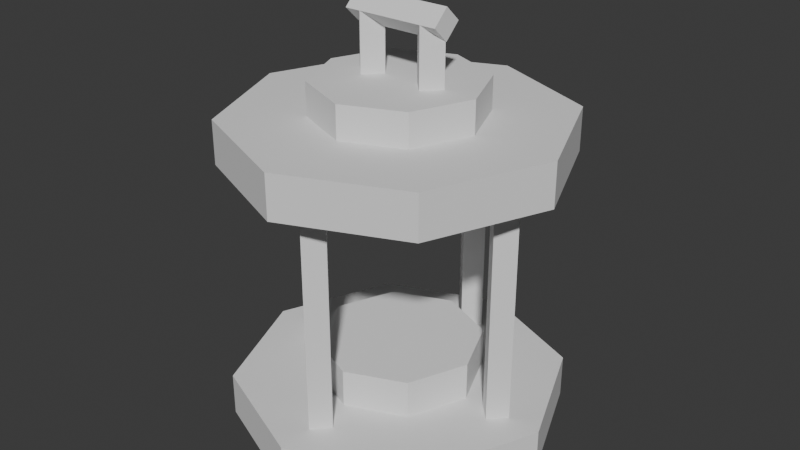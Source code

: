 # Source: lantern.blend  (saved by Blender 4.2.66; exported with 4.5.12 LTS)
import bpy
from mathutils import Matrix  # noqa: F401  (used for matrix-valued properties, if any)

bpy.ops.wm.read_factory_settings(use_empty=True)
scene = bpy.context.scene
scene.name = 'Scene'

# ---- collections
col_collection = bpy.data.collections.new('Collection'); scene.collection.children.link(col_collection)

# ---- world
world_world = bpy.data.worlds.new('World'); scene.world = world_world
world_world.use_nodes = True; world_world.node_tree.nodes.clear()
_N = world_world.node_tree.nodes; _L = world_world.node_tree.links
n0 = _N.new('ShaderNodeOutputWorld'); n0.name = 'World Output'; n0.location = (300, 300)
n1 = _N.new('ShaderNodeBackground'); n1.name = 'Background'; n1.location = (10, 300)
n1.inputs[0].default_value = (0.05088, 0.05088, 0.05088, 1.0)
_L.new(n1.outputs[0], n0.inputs[0])
n0.is_active_output = True
world_world.color = (0.05088, 0.05088, 0.05088)
world_world.sun_shadow_jitter_overblur = 0.0

# ---- meshes
me_cylinder_006 = bpy.data.meshes.new('Cylinder.006')
me_cylinder_006.from_pydata([(0.0, 1.006, -0.131), (0.0, 1.006, 0.131), (0.7043, 0.7111, -0.131), (0.7043, 0.7111, 0.131), (0.996, 0.0, -0.131), (0.996, 0.0, 0.131), (0.7043, -0.7111, -0.131), (0.7043, -0.7111, 0.131), (0.0, -1.006, -0.131), (0.0, -1.006, 0.131), (-0.7043, -0.7111, -0.131), (-0.7043, -0.7111, 0.131), (-0.996, 0.0, -0.131), (-0.996, 0.0, 0.131), (-0.7043, 0.7111, -0.131), (-0.7043, 0.7111, 0.131), (0.0, 1.006, -1.768), (0.0, 1.006, -1.505), (0.7043, 0.7111, -1.768), (0.7043, 0.7111, -1.505), (0.996, 0.0, -1.768), (0.996, 0.0, -1.505), (0.7043, -0.7111, -1.768), (0.7043, -0.7111, -1.505), (0.0, -1.006, -1.768), (0.0, -1.006, -1.505), (-0.7043, -0.7111, -1.768), (-0.7043, -0.7111, -1.505), (-0.996, 0.0, -1.768), (-0.996, 0.0, -1.505), (-0.7043, 0.7111, -1.768), (-0.7043, 0.7111, -1.505), (0.004472, 0.8014, -1.524), (0.004472, 0.8014, -0.07822), (0.09544, 0.7039, -1.524), (0.09544, 0.7039, -0.07822), (0.004472, 0.6064, -1.524), (0.004472, 0.6064, -0.07822), (-0.0865, 0.7039, -1.524), (-0.0865, 0.7039, -0.07822), (0.004472, -0.5986, -1.534), (0.004472, -0.5986, -0.08826), (0.09544, -0.6961, -1.534), (0.09544, -0.6961, -0.08826), (0.004472, -0.7936, -1.534), (0.004472, -0.7936, -0.08826), (-0.0865, -0.6961, -1.534), (-0.0865, -0.6961, -0.08826), (-0.6955, 0.1014, -1.525), (-0.6955, 0.1014, -0.07908), (-0.6046, 0.003904, -1.525), (-0.6046, 0.003904, -0.07908), (-0.6955, -0.09361, -1.525), (-0.6955, -0.09361, -0.07908), (-0.7865, 0.003904, -1.525), (-0.7865, 0.003904, -0.07908), (0.7045, 0.1014, -1.528), (0.7045, 0.1014, -0.0829), (0.7954, 0.003904, -1.528), (0.7954, 0.003904, -0.0829), (0.7045, -0.09361, -1.528), (0.7045, -0.09361, -0.0829), (0.6135, 0.003904, -1.528), (0.6135, 0.003904, -0.0829), (0.0, 0.5028, 0.06737), (0.0, 0.5028, 0.3295), (0.3522, 0.3555, 0.06737), (0.3522, 0.3555, 0.3295), (0.498, 0.0, 0.06737), (0.498, 0.0, 0.3295), (0.3522, -0.3555, 0.06737), (0.3522, -0.3555, 0.3295), (0.0, -0.5028, 0.06737), (0.0, -0.5028, 0.3295), (-0.3522, -0.3555, 0.06737), (-0.3522, -0.3555, 0.3295), (-0.498, 0.0, 0.06737), (-0.498, 0.0, 0.3295), (-0.3522, 0.3555, 0.06737), (-0.3522, 0.3555, 0.3295), (0.0, 0.7039, -1.858), (0.0, 0.7039, -1.596), (0.493, 0.4977, -1.858), (0.493, 0.4977, -1.596), (0.6972, 0.0, -1.858), (0.6972, 0.0, -1.596), (0.493, -0.4977, -1.858), (0.493, -0.4977, -1.596), (0.0, -0.7039, -1.858), (0.0, -0.7039, -1.596), (-0.493, -0.4977, -1.858), (-0.493, -0.4977, -1.596), (-0.6972, 0.0, -1.858), (-0.6972, 0.0, -1.596), (-0.493, 0.4977, -1.858), (-0.493, 0.4977, -1.596), (0.0, 0.5028, -1.536), (0.0, 0.5028, -1.274), (0.3522, 0.3555, -1.536), (0.3522, 0.3555, -1.274), (0.498, 0.0, -1.536), (0.498, 0.0, -1.274), (0.3522, -0.3555, -1.536), (0.3522, -0.3555, -1.274), (0.0, -0.5028, -1.536), (0.0, -0.5028, -1.274), (-0.3522, -0.3555, -1.536), (-0.3522, -0.3555, -1.274), (-0.498, 0.0, -1.536), (-0.498, 0.0, -1.274), (-0.3522, 0.3555, -1.536), (-0.3522, 0.3555, -1.274), (0.3008, 0.1014, 0.6771), (-0.2919, 0.1014, 0.6771), (0.3008, 0.003904, 0.7681), (-0.2919, 0.003904, 0.7681), (0.3008, -0.09361, 0.6771), (-0.2919, -0.09361, 0.6771), (0.3008, 0.003904, 0.5862), (-0.2919, 0.003904, 0.5862), (0.2045, 0.1014, 0.05633), (0.2045, 0.1014, 0.6779), (0.2954, 0.003904, 0.05633), (0.2954, 0.003904, 0.6779), (0.2045, -0.09361, 0.05633), (0.2045, -0.09361, 0.6779), (0.1135, 0.003904, 0.05633), (0.1135, 0.003904, 0.6779), (-0.1955, 0.1014, 0.05633), (-0.1955, 0.1014, 0.6779), (-0.1046, 0.003904, 0.05633), (-0.1046, 0.003904, 0.6779), (-0.1955, -0.09361, 0.05633), (-0.1955, -0.09361, 0.6779), (-0.2865, 0.003904, 0.05633), (-0.2865, 0.003904, 0.6779)], [], [(0, 1, 3, 2), (2, 3, 5, 4), (4, 5, 7, 6), (6, 7, 9, 8), (8, 9, 11, 10), (10, 11, 13, 12), (3, 1, 15, 13, 11, 9, 7, 5), (12, 13, 15, 14), (14, 15, 1, 0), (0, 2, 4, 6, 8, 10, 12, 14), (16, 17, 19, 18), (18, 19, 21, 20), (20, 21, 23, 22), (22, 23, 25, 24), (24, 25, 27, 26), (26, 27, 29, 28), (19, 17, 31, 29, 27, 25, 23, 21), (28, 29, 31, 30), (30, 31, 17, 16), (16, 18, 20, 22, 24, 26, 28, 30), (32, 33, 35, 34), (34, 35, 37, 36), (35, 33, 39, 37), (36, 37, 39, 38), (38, 39, 33, 32), (32, 34, 36, 38), (40, 41, 43, 42), (42, 43, 45, 44), (43, 41, 47, 45), (44, 45, 47, 46), (46, 47, 41, 40), (40, 42, 44, 46), (48, 49, 51, 50), (50, 51, 53, 52), (51, 49, 55, 53), (52, 53, 55, 54), (54, 55, 49, 48), (48, 50, 52, 54), (56, 57, 59, 58), (58, 59, 61, 60), (59, 57, 63, 61), (60, 61, 63, 62), (62, 63, 57, 56), (56, 58, 60, 62), (64, 65, 67, 66), (66, 67, 69, 68), (68, 69, 71, 70), (70, 71, 73, 72), (72, 73, 75, 74), (74, 75, 77, 76), (67, 65, 79, 77, 75, 73, 71, 69), (76, 77, 79, 78), (78, 79, 65, 64), (64, 66, 68, 70, 72, 74, 76, 78), (80, 81, 83, 82), (82, 83, 85, 84), (84, 85, 87, 86), (86, 87, 89, 88), (88, 89, 91, 90), (90, 91, 93, 92), (83, 81, 95, 93, 91, 89, 87, 85), (92, 93, 95, 94), (94, 95, 81, 80), (80, 82, 84, 86, 88, 90, 92, 94), (96, 97, 99, 98), (98, 99, 101, 100), (100, 101, 103, 102), (102, 103, 105, 104), (104, 105, 107, 106), (106, 107, 109, 108), (99, 97, 111, 109, 107, 105, 103, 101), (108, 109, 111, 110), (110, 111, 97, 96), (96, 98, 100, 102, 104, 106, 108, 110), (112, 113, 115, 114), (114, 115, 117, 116), (115, 113, 119, 117), (116, 117, 119, 118), (118, 119, 113, 112), (112, 114, 116, 118), (120, 121, 123, 122), (122, 123, 125, 124), (123, 121, 127, 125), (124, 125, 127, 126), (126, 127, 121, 120), (120, 122, 124, 126), (128, 129, 131, 130), (130, 131, 133, 132), (131, 129, 135, 133), (132, 133, 135, 134), (134, 135, 129, 128), (128, 130, 132, 134)])
_uv = me_cylinder_006.uv_layers.new(name='UVMap')
_uv.uv.foreach_set('vector', [1.0, 0.5, 1.0, 1.0, 0.875, 1.0, 0.875, 0.5, 0.875, 0.5, 0.875, 1.0, 0.75, 1.0, 0.75, 0.5, 0.75, 0.5, 0.75, 1.0, 0.625, 1.0, 0.625, 0.5, 0.625, 0.5, 0.625, 1.0, 0.5, 1.0, 0.5, 0.5, 0.5, 0.5, 0.5, 1.0, 0.375, 1.0, 0.375, 0.5, 0.375, 0.5, 0.375, 1.0, 0.25, 1.0, 0.25, 0.5, 0.4197, 0.4197, 0.25, 0.49, 0.08029, 0.4197, 0.01, 0.25, 0.08029, 0.08029, 0.25, 0.01, 0.4197, 0.08029, 0.49, 0.25, 0.25, 0.5, 0.25, 1.0, 0.125, 1.0, 0.125, 0.5, 0.125, 0.5, 0.125, 1.0, 0.0, 1.0, 0.0, 0.5, 0.75, 0.49, 0.9197, 0.4197, 0.99, 0.25, 0.9197, 0.08029, 0.75, 0.01, 0.5803, 0.08029, 0.51, 0.25, 0.5803, 0.4197, 1.0, 0.5, 1.0, 1.0, 0.875, 1.0, 0.875, 0.5, 0.875, 0.5, 0.875, 1.0, 0.75, 1.0, 0.75, 0.5, 0.75, 0.5, 0.75, 1.0, 0.625, 1.0, 0.625, 0.5, 0.625, 0.5, 0.625, 1.0, 0.5, 1.0, 0.5, 0.5, 0.5, 0.5, 0.5, 1.0, 0.375, 1.0, 0.375, 0.5, 0.375, 0.5, 0.375, 1.0, 0.25, 1.0, 0.25, 0.5, 0.4197, 0.4197, 0.25, 0.49, 0.08029, 0.4197, 0.01, 0.25, 0.08029, 0.08029, 0.25, 0.01, 0.4197, 0.08029, 0.49, 0.25, 0.25, 0.5, 0.25, 1.0, 0.125, 1.0, 0.125, 0.5, 0.125, 0.5, 0.125, 1.0, 0.0, 1.0, 0.0, 0.5, 0.75, 0.49, 0.9197, 0.4197, 0.99, 0.25, 0.9197, 0.08029, 0.75, 0.01, 0.5803, 0.08029, 0.51, 0.25, 0.5803, 0.4197, 1.0, 0.5, 1.0, 1.0, 0.75, 1.0, 0.75, 0.5, 0.75, 0.5, 0.75, 1.0, 0.5, 1.0, 0.5, 0.5, 0.49, 0.25, 0.25, 0.49, 0.01, 0.25, 0.25, 0.01, 0.5, 0.5, 0.5, 1.0, 0.25, 1.0, 0.25, 0.5, 0.25, 0.5, 0.25, 1.0, 0.0, 1.0, 0.0, 0.5, 0.75, 0.49, 0.99, 0.25, 0.75, 0.01, 0.51, 0.25, 1.0, 0.5, 1.0, 1.0, 0.75, 1.0, 0.75, 0.5, 0.75, 0.5, 0.75, 1.0, 0.5, 1.0, 0.5, 0.5, 0.49, 0.25, 0.25, 0.49, 0.01, 0.25, 0.25, 0.01, 0.5, 0.5, 0.5, 1.0, 0.25, 1.0, 0.25, 0.5, 0.25, 0.5, 0.25, 1.0, 0.0, 1.0, 0.0, 0.5, 0.75, 0.49, 0.99, 0.25, 0.75, 0.01, 0.51, 0.25, 1.0, 0.5, 1.0, 1.0, 0.75, 1.0, 0.75, 0.5, 0.75, 0.5, 0.75, 1.0, 0.5, 1.0, 0.5, 0.5, 0.49, 0.25, 0.25, 0.49, 0.01, 0.25, 0.25, 0.01, 0.5, 0.5, 0.5, 1.0, 0.25, 1.0, 0.25, 0.5, 0.25, 0.5, 0.25, 1.0, 0.0, 1.0, 0.0, 0.5, 0.75, 0.49, 0.99, 0.25, 0.75, 0.01, 0.51, 0.25, 1.0, 0.5, 1.0, 1.0, 0.75, 1.0, 0.75, 0.5, 0.75, 0.5, 0.75, 1.0, 0.5, 1.0, 0.5, 0.5, 0.49, 0.25, 0.25, 0.49, 0.01, 0.25, 0.25, 0.01, 0.5, 0.5, 0.5, 1.0, 0.25, 1.0, 0.25, 0.5, 0.25, 0.5, 0.25, 1.0, 0.0, 1.0, 0.0, 0.5, 0.75, 0.49, 0.99, 0.25, 0.75, 0.01, 0.51, 0.25, 1.0, 0.5, 1.0, 1.0, 0.875, 1.0, 0.875, 0.5, 0.875, 0.5, 0.875, 1.0, 0.75, 1.0, 0.75, 0.5, 0.75, 0.5, 0.75, 1.0, 0.625, 1.0, 0.625, 0.5, 0.625, 0.5, 0.625, 1.0, 0.5, 1.0, 0.5, 0.5, 0.5, 0.5, 0.5, 1.0, 0.375, 1.0, 0.375, 0.5, 0.375, 0.5, 0.375, 1.0, 0.25, 1.0, 0.25, 0.5, 0.4197, 0.4197, 0.25, 0.49, 0.08029, 0.4197, 0.01, 0.25, 0.08029, 0.08029, 0.25, 0.01, 0.4197, 0.08029, 0.49, 0.25, 0.25, 0.5, 0.25, 1.0, 0.125, 1.0, 0.125, 0.5, 0.125, 0.5, 0.125, 1.0, 0.0, 1.0, 0.0, 0.5, 0.75, 0.49, 0.9197, 0.4197, 0.99, 0.25, 0.9197, 0.08029, 0.75, 0.01, 0.5803, 0.08029, 0.51, 0.25, 0.5803, 0.4197, 1.0, 0.5, 1.0, 1.0, 0.875, 1.0, 0.875, 0.5, 0.875, 0.5, 0.875, 1.0, 0.75, 1.0, 0.75, 0.5, 0.75, 0.5, 0.75, 1.0, 0.625, 1.0, 0.625, 0.5, 0.625, 0.5, 0.625, 1.0, 0.5, 1.0, 0.5, 0.5, 0.5, 0.5, 0.5, 1.0, 0.375, 1.0, 0.375, 0.5, 0.375, 0.5, 0.375, 1.0, 0.25, 1.0, 0.25, 0.5, 0.4197, 0.4197, 0.25, 0.49, 0.08029, 0.4197, 0.01, 0.25, 0.08029, 0.08029, 0.25, 0.01, 0.4197, 0.08029, 0.49, 0.25, 0.25, 0.5, 0.25, 1.0, 0.125, 1.0, 0.125, 0.5, 0.125, 0.5, 0.125, 1.0, 0.0, 1.0, 0.0, 0.5, 0.75, 0.49, 0.9197, 0.4197, 0.99, 0.25, 0.9197, 0.08029, 0.75, 0.01, 0.5803, 0.08029, 0.51, 0.25, 0.5803, 0.4197, 1.0, 0.5, 1.0, 1.0, 0.875, 1.0, 0.875, 0.5, 0.875, 0.5, 0.875, 1.0, 0.75, 1.0, 0.75, 0.5, 0.75, 0.5, 0.75, 1.0, 0.625, 1.0, 0.625, 0.5, 0.625, 0.5, 0.625, 1.0, 0.5, 1.0, 0.5, 0.5, 0.5, 0.5, 0.5, 1.0, 0.375, 1.0, 0.375, 0.5, 0.375, 0.5, 0.375, 1.0, 0.25, 1.0, 0.25, 0.5, 0.4197, 0.4197, 0.25, 0.49, 0.08029, 0.4197, 0.01, 0.25, 0.08029, 0.08029, 0.25, 0.01, 0.4197, 0.08029, 0.49, 0.25, 0.25, 0.5, 0.25, 1.0, 0.125, 1.0, 0.125, 0.5, 0.125, 0.5, 0.125, 1.0, 0.0, 1.0, 0.0, 0.5, 0.75, 0.49, 0.9197, 0.4197, 0.99, 0.25, 0.9197, 0.08029, 0.75, 0.01, 0.5803, 0.08029, 0.51, 0.25, 0.5803, 0.4197, 1.0, 0.5, 1.0, 1.0, 0.75, 1.0, 0.75, 0.5, 0.75, 0.5, 0.75, 1.0, 0.5, 1.0, 0.5, 0.5, 0.49, 0.25, 0.25, 0.49, 0.01, 0.25, 0.25, 0.01, 0.5, 0.5, 0.5, 1.0, 0.25, 1.0, 0.25, 0.5, 0.25, 0.5, 0.25, 1.0, 0.0, 1.0, 0.0, 0.5, 0.75, 0.49, 0.99, 0.25, 0.75, 0.01, 0.51, 0.25, 1.0, 0.5, 1.0, 1.0, 0.75, 1.0, 0.75, 0.5, 0.75, 0.5, 0.75, 1.0, 0.5, 1.0, 0.5, 0.5, 0.49, 0.25, 0.25, 0.49, 0.01, 0.25, 0.25, 0.01, 0.5, 0.5, 0.5, 1.0, 0.25, 1.0, 0.25, 0.5, 0.25, 0.5, 0.25, 1.0, 0.0, 1.0, 0.0, 0.5, 0.75, 0.49, 0.99, 0.25, 0.75, 0.01, 0.51, 0.25, 1.0, 0.5, 1.0, 1.0, 0.75, 1.0, 0.75, 0.5, 0.75, 0.5, 0.75, 1.0, 0.5, 1.0, 0.5, 0.5, 0.49, 0.25, 0.25, 0.49, 0.01, 0.25, 0.25, 0.01, 0.5, 0.5, 0.5, 1.0, 0.25, 1.0, 0.25, 0.5, 0.25, 0.5, 0.25, 1.0, 0.0, 1.0, 0.0, 0.5, 0.75, 0.49, 0.99, 0.25, 0.75, 0.01, 0.51, 0.25])
me_cylinder_006.update()

# ---- objects
ob_cylinder_005 = bpy.data.objects.new('Cylinder.005', me_cylinder_006)

# ---- transforms, parenting, visibility, modifiers, constraints
ob_cylinder_005.location = (-0.03586, 0.01967, 0.9783)
ob_cylinder_005.scale = (0.5, 0.5, 0.5)

# ---- collection membership
col_collection.objects.link(ob_cylinder_005)

# ---- scene / render settings (as saved in the file)
scene.frame_start = 1; scene.frame_end = 250; scene.frame_set(1)
scene.render.engine = 'BLENDER_EEVEE_NEXT'
bpy.context.view_layer.update()

# ---- added for rendering (the .blend has no active camera and no usable light): camera, sun
cam_auto = bpy.data.cameras.new('AutoCamera')
cam_auto.lens = 50.0
cam_auto.sensor_width = 36.0
cam_auto.clip_end = 1000.0
ob_auto_camera = bpy.data.objects.new('AutoCamera', cam_auto)
scene.collection.objects.link(ob_auto_camera)
ob_auto_camera.location = (1.75034, -2.12377, 2.13488)
ob_auto_camera.rotation_euler = (1.09748, -7.21219e-08, 0.694738)
scene.camera = ob_auto_camera
light_auto_sun = bpy.data.lights.new('AutoSun', 'SUN')
light_auto_sun.energy = 3.0
light_auto_sun.angle = 0.0523599
ob_auto_sun = bpy.data.objects.new('AutoSun', light_auto_sun)
scene.collection.objects.link(ob_auto_sun)
ob_auto_sun.rotation_euler = (0.872665, 0.174533, 0.523599)
bpy.context.view_layer.update()
